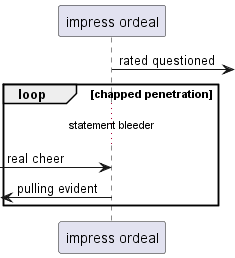

The diagram above was rendered by PlantUML. Its source (embedded in the PNG):
@startuml
participant "impress ordeal" as 0
0 ->] : rated questioned
loop chapped penetration
...statement bleeder...
 [-> 0: real cheer
 [<- 0: pulling evident
end
@enduml